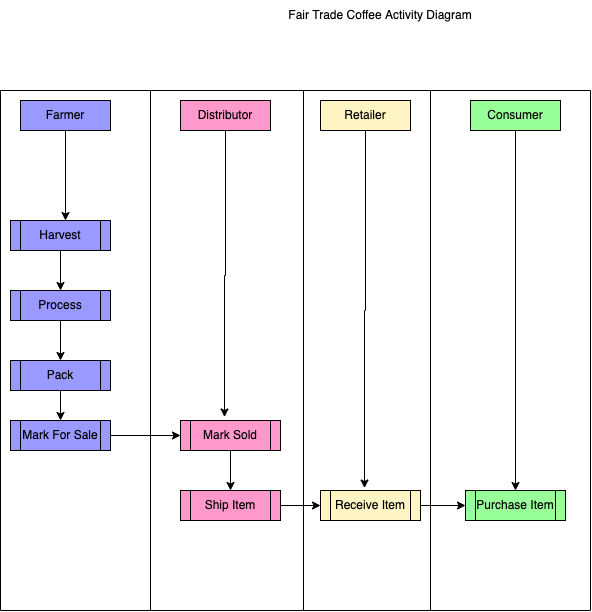

The diagram above was exported from draw.io. Its source (the exported page's mxGraphModel, read from the mxfile embedded in the PNG):
<mxGraphModel dx="1128" dy="1702" grid="1" gridSize="10" guides="1" tooltips="1" connect="1" arrows="1" fold="1" page="1" pageScale="1" pageWidth="850" pageHeight="1100" math="0" shadow="0">
  <root>
    <mxCell id="0" />
    <mxCell id="1" parent="0" />
    <mxCell id="MIyo29mVPJnX6xhKbjmK-6" style="edgeStyle=orthogonalEdgeStyle;rounded=0;orthogonalLoop=1;jettySize=auto;html=1;" edge="1" parent="1" source="MIyo29mVPJnX6xhKbjmK-1">
      <mxGeometry relative="1" as="geometry">
        <mxPoint x="75" y="170" as="targetPoint" />
      </mxGeometry>
    </mxCell>
    <mxCell id="MIyo29mVPJnX6xhKbjmK-1" value="Farmer" style="rounded=0;whiteSpace=wrap;html=1;fillColor=#9999FF;" vertex="1" parent="1">
      <mxGeometry x="30" y="50" width="90" height="30" as="geometry" />
    </mxCell>
    <mxCell id="MIyo29mVPJnX6xhKbjmK-34" style="edgeStyle=orthogonalEdgeStyle;rounded=0;orthogonalLoop=1;jettySize=auto;html=1;exitX=0.5;exitY=1;exitDx=0;exitDy=0;entryX=0.44;entryY=-0.117;entryDx=0;entryDy=0;entryPerimeter=0;" edge="1" parent="1" source="MIyo29mVPJnX6xhKbjmK-2" target="MIyo29mVPJnX6xhKbjmK-24">
      <mxGeometry relative="1" as="geometry" />
    </mxCell>
    <mxCell id="MIyo29mVPJnX6xhKbjmK-2" value="Distributor" style="rounded=0;whiteSpace=wrap;html=1;fillColor=#FF99CC;" vertex="1" parent="1">
      <mxGeometry x="190" y="50" width="90" height="30" as="geometry" />
    </mxCell>
    <mxCell id="MIyo29mVPJnX6xhKbjmK-35" style="edgeStyle=orthogonalEdgeStyle;rounded=0;orthogonalLoop=1;jettySize=auto;html=1;exitX=0.5;exitY=1;exitDx=0;exitDy=0;entryX=0.44;entryY=-0.083;entryDx=0;entryDy=0;entryPerimeter=0;" edge="1" parent="1" source="MIyo29mVPJnX6xhKbjmK-4" target="MIyo29mVPJnX6xhKbjmK-28">
      <mxGeometry relative="1" as="geometry" />
    </mxCell>
    <mxCell id="MIyo29mVPJnX6xhKbjmK-4" value="Retailer" style="rounded=0;whiteSpace=wrap;html=1;fillColor=#FFF4C3;" vertex="1" parent="1">
      <mxGeometry x="330" y="50" width="90" height="30" as="geometry" />
    </mxCell>
    <mxCell id="MIyo29mVPJnX6xhKbjmK-36" style="edgeStyle=orthogonalEdgeStyle;rounded=0;orthogonalLoop=1;jettySize=auto;html=1;exitX=0.5;exitY=1;exitDx=0;exitDy=0;entryX=0.5;entryY=0;entryDx=0;entryDy=0;" edge="1" parent="1" source="MIyo29mVPJnX6xhKbjmK-5" target="MIyo29mVPJnX6xhKbjmK-30">
      <mxGeometry relative="1" as="geometry" />
    </mxCell>
    <mxCell id="MIyo29mVPJnX6xhKbjmK-5" value="Consumer" style="rounded=0;whiteSpace=wrap;html=1;fillColor=#99FF99;" vertex="1" parent="1">
      <mxGeometry x="480" y="50" width="90" height="30" as="geometry" />
    </mxCell>
    <mxCell id="MIyo29mVPJnX6xhKbjmK-9" style="edgeStyle=orthogonalEdgeStyle;rounded=0;orthogonalLoop=1;jettySize=auto;html=1;entryX=0.5;entryY=0;entryDx=0;entryDy=0;" edge="1" parent="1" source="MIyo29mVPJnX6xhKbjmK-7" target="MIyo29mVPJnX6xhKbjmK-8">
      <mxGeometry relative="1" as="geometry" />
    </mxCell>
    <mxCell id="MIyo29mVPJnX6xhKbjmK-7" value="Harvest" style="shape=process;whiteSpace=wrap;html=1;backgroundOutline=1;fillColor=#9999FF;" vertex="1" parent="1">
      <mxGeometry x="20" y="170" width="100" height="30" as="geometry" />
    </mxCell>
    <mxCell id="MIyo29mVPJnX6xhKbjmK-12" style="edgeStyle=orthogonalEdgeStyle;rounded=0;orthogonalLoop=1;jettySize=auto;html=1;exitX=0.5;exitY=1;exitDx=0;exitDy=0;" edge="1" parent="1" source="MIyo29mVPJnX6xhKbjmK-8" target="MIyo29mVPJnX6xhKbjmK-10">
      <mxGeometry relative="1" as="geometry" />
    </mxCell>
    <mxCell id="MIyo29mVPJnX6xhKbjmK-8" value="Process" style="shape=process;whiteSpace=wrap;html=1;backgroundOutline=1;fillColor=#9999FF;" vertex="1" parent="1">
      <mxGeometry x="20" y="240" width="100" height="30" as="geometry" />
    </mxCell>
    <mxCell id="MIyo29mVPJnX6xhKbjmK-13" style="edgeStyle=orthogonalEdgeStyle;rounded=0;orthogonalLoop=1;jettySize=auto;html=1;exitX=0.5;exitY=1;exitDx=0;exitDy=0;entryX=0.5;entryY=0;entryDx=0;entryDy=0;" edge="1" parent="1" source="MIyo29mVPJnX6xhKbjmK-10" target="MIyo29mVPJnX6xhKbjmK-11">
      <mxGeometry relative="1" as="geometry" />
    </mxCell>
    <mxCell id="MIyo29mVPJnX6xhKbjmK-10" value="Pack&lt;span style=&quot;color: rgba(0 , 0 , 0 , 0) ; font-family: monospace ; font-size: 0px&quot;&gt;%3CmxGraphModel%3E%3Croot%3E%3CmxCell%20id%3D%220%22%2F%3E%3CmxCell%20id%3D%221%22%20parent%3D%220%22%2F%3E%3CmxCell%20id%3D%222%22%20value%3D%22Process%22%20style%3D%22shape%3Dprocess%3BwhiteSpace%3Dwrap%3Bhtml%3D1%3BbackgroundOutline%3D1%3B%22%20vertex%3D%221%22%20parent%3D%221%22%3E%3CmxGeometry%20x%3D%2220%22%20y%3D%22240%22%20width%3D%22100%22%20height%3D%2230%22%20as%3D%22geometry%22%2F%3E%3C%2FmxCell%3E%3C%2Froot%3E%3C%2FmxGraphModel%3E&lt;/span&gt;" style="shape=process;whiteSpace=wrap;html=1;backgroundOutline=1;fillColor=#9999FF;" vertex="1" parent="1">
      <mxGeometry x="20" y="310" width="100" height="30" as="geometry" />
    </mxCell>
    <mxCell id="MIyo29mVPJnX6xhKbjmK-25" style="edgeStyle=orthogonalEdgeStyle;rounded=0;orthogonalLoop=1;jettySize=auto;html=1;exitX=1;exitY=0.5;exitDx=0;exitDy=0;" edge="1" parent="1" source="MIyo29mVPJnX6xhKbjmK-11" target="MIyo29mVPJnX6xhKbjmK-24">
      <mxGeometry relative="1" as="geometry" />
    </mxCell>
    <mxCell id="MIyo29mVPJnX6xhKbjmK-11" value="Mark For Sale" style="shape=process;whiteSpace=wrap;html=1;backgroundOutline=1;fillColor=#9999FF;" vertex="1" parent="1">
      <mxGeometry x="20" y="370" width="100" height="30" as="geometry" />
    </mxCell>
    <mxCell id="MIyo29mVPJnX6xhKbjmK-15" value="" style="endArrow=none;html=1;rounded=0;" edge="1" parent="1">
      <mxGeometry width="50" height="50" relative="1" as="geometry">
        <mxPoint x="160" y="560" as="sourcePoint" />
        <mxPoint x="160" y="40" as="targetPoint" />
      </mxGeometry>
    </mxCell>
    <mxCell id="MIyo29mVPJnX6xhKbjmK-16" value="" style="endArrow=none;html=1;rounded=0;" edge="1" parent="1">
      <mxGeometry width="50" height="50" relative="1" as="geometry">
        <mxPoint x="313" y="560" as="sourcePoint" />
        <mxPoint x="313" y="40" as="targetPoint" />
      </mxGeometry>
    </mxCell>
    <mxCell id="MIyo29mVPJnX6xhKbjmK-19" value="" style="endArrow=none;html=1;rounded=0;" edge="1" parent="1">
      <mxGeometry width="50" height="50" relative="1" as="geometry">
        <mxPoint x="440" y="560" as="sourcePoint" />
        <mxPoint x="440" y="40" as="targetPoint" />
      </mxGeometry>
    </mxCell>
    <mxCell id="MIyo29mVPJnX6xhKbjmK-20" value="" style="endArrow=none;html=1;rounded=0;" edge="1" parent="1">
      <mxGeometry width="50" height="50" relative="1" as="geometry">
        <mxPoint x="600" y="560" as="sourcePoint" />
        <mxPoint x="600" y="40" as="targetPoint" />
      </mxGeometry>
    </mxCell>
    <mxCell id="MIyo29mVPJnX6xhKbjmK-21" value="" style="endArrow=none;html=1;rounded=0;" edge="1" parent="1">
      <mxGeometry width="50" height="50" relative="1" as="geometry">
        <mxPoint x="600" y="40" as="sourcePoint" />
        <mxPoint x="10" y="40" as="targetPoint" />
      </mxGeometry>
    </mxCell>
    <mxCell id="MIyo29mVPJnX6xhKbjmK-22" value="" style="endArrow=none;html=1;rounded=0;" edge="1" parent="1">
      <mxGeometry width="50" height="50" relative="1" as="geometry">
        <mxPoint x="600" y="560" as="sourcePoint" />
        <mxPoint x="10" y="560" as="targetPoint" />
      </mxGeometry>
    </mxCell>
    <mxCell id="MIyo29mVPJnX6xhKbjmK-23" value="" style="endArrow=none;html=1;rounded=0;" edge="1" parent="1">
      <mxGeometry width="50" height="50" relative="1" as="geometry">
        <mxPoint x="10" y="560" as="sourcePoint" />
        <mxPoint x="10" y="40" as="targetPoint" />
      </mxGeometry>
    </mxCell>
    <mxCell id="MIyo29mVPJnX6xhKbjmK-27" style="edgeStyle=orthogonalEdgeStyle;rounded=0;orthogonalLoop=1;jettySize=auto;html=1;exitX=0.5;exitY=1;exitDx=0;exitDy=0;entryX=0.5;entryY=0;entryDx=0;entryDy=0;" edge="1" parent="1" source="MIyo29mVPJnX6xhKbjmK-24" target="MIyo29mVPJnX6xhKbjmK-26">
      <mxGeometry relative="1" as="geometry" />
    </mxCell>
    <mxCell id="MIyo29mVPJnX6xhKbjmK-24" value="Mark Sold" style="shape=process;whiteSpace=wrap;html=1;backgroundOutline=1;fillColor=#FF99CC;" vertex="1" parent="1">
      <mxGeometry x="190" y="370" width="100" height="30" as="geometry" />
    </mxCell>
    <mxCell id="MIyo29mVPJnX6xhKbjmK-29" style="edgeStyle=orthogonalEdgeStyle;rounded=0;orthogonalLoop=1;jettySize=auto;html=1;exitX=1;exitY=0.5;exitDx=0;exitDy=0;" edge="1" parent="1" source="MIyo29mVPJnX6xhKbjmK-26" target="MIyo29mVPJnX6xhKbjmK-28">
      <mxGeometry relative="1" as="geometry" />
    </mxCell>
    <mxCell id="MIyo29mVPJnX6xhKbjmK-26" value="Ship Item" style="shape=process;whiteSpace=wrap;html=1;backgroundOutline=1;fillColor=#FF99CC;" vertex="1" parent="1">
      <mxGeometry x="190" y="440" width="100" height="30" as="geometry" />
    </mxCell>
    <mxCell id="MIyo29mVPJnX6xhKbjmK-31" style="edgeStyle=orthogonalEdgeStyle;rounded=0;orthogonalLoop=1;jettySize=auto;html=1;exitX=1;exitY=0.5;exitDx=0;exitDy=0;" edge="1" parent="1" source="MIyo29mVPJnX6xhKbjmK-28" target="MIyo29mVPJnX6xhKbjmK-30">
      <mxGeometry relative="1" as="geometry" />
    </mxCell>
    <mxCell id="MIyo29mVPJnX6xhKbjmK-28" value="Receive Item" style="shape=process;whiteSpace=wrap;html=1;backgroundOutline=1;fillColor=#FFF4C3;" vertex="1" parent="1">
      <mxGeometry x="330" y="440" width="100" height="30" as="geometry" />
    </mxCell>
    <mxCell id="MIyo29mVPJnX6xhKbjmK-30" value="Purchase Item" style="shape=process;whiteSpace=wrap;html=1;backgroundOutline=1;fillColor=#99FF99;" vertex="1" parent="1">
      <mxGeometry x="475" y="440" width="100" height="30" as="geometry" />
    </mxCell>
    <mxCell id="MIyo29mVPJnX6xhKbjmK-37" value="Fair Trade Coffee Activity Diagram" style="text;html=1;strokeColor=none;fillColor=none;align=center;verticalAlign=middle;whiteSpace=wrap;rounded=0;" vertex="1" parent="1">
      <mxGeometry x="190" y="-50" width="400" height="30" as="geometry" />
    </mxCell>
  </root>
</mxGraphModel>